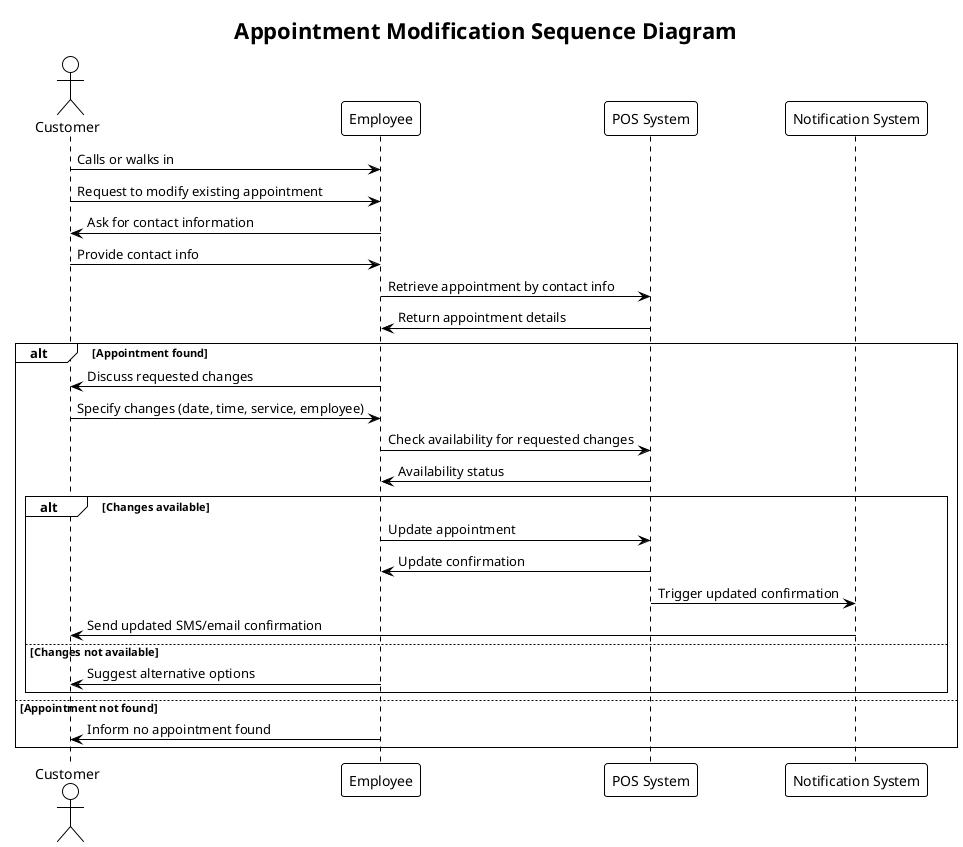

The diagram above was rendered by PlantUML. Its source (embedded in the PNG):
@startuml appointment_modification_sequence
!theme plain
title Appointment Modification Sequence Diagram

actor Customer
participant Employee
participant "POS System" as POS
participant "Notification System" as Notification

Customer -> Employee: Calls or walks in
Customer -> Employee: Request to modify existing appointment
Employee -> Customer: Ask for contact information
Customer -> Employee: Provide contact info
Employee -> POS: Retrieve appointment by contact info
POS -> Employee: Return appointment details

alt Appointment found
  Employee -> Customer: Discuss requested changes
  Customer -> Employee: Specify changes (date, time, service, employee)
  Employee -> POS: Check availability for requested changes
  POS -> Employee: Availability status
  
  alt Changes available
    Employee -> POS: Update appointment
    POS -> Employee: Update confirmation
    POS -> Notification: Trigger updated confirmation
    Notification -> Customer: Send updated SMS/email confirmation
  else Changes not available
    Employee -> Customer: Suggest alternative options
  end
else Appointment not found
  Employee -> Customer: Inform no appointment found
end

@enduml